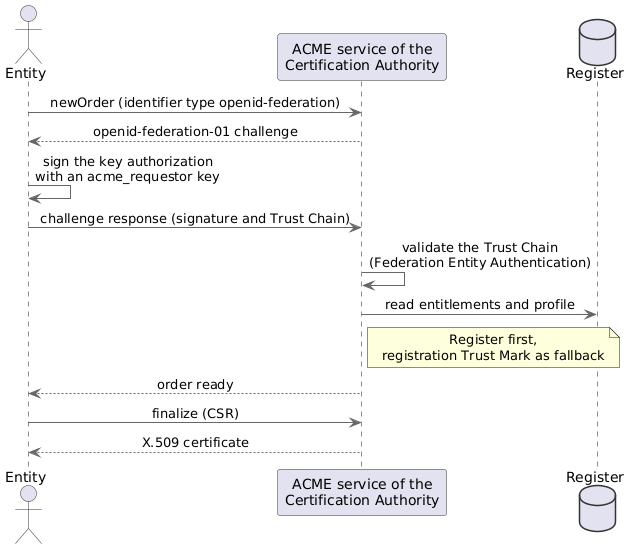

The diagram above was rendered by PlantUML. Its source (embedded in the PNG):
@startuml
skinparam backgroundColor transparent
skinparam shadowing false
skinparam defaultTextAlignment center
skinparam ArrowColor #666666
skinparam ParticipantBorderColor #333333
skinparam ActorBorderColor #333333
skinparam databaseBorderColor #333333

actor Entity as E
participant "ACME service of the\nCertification Authority" as CA
database Register as REG

E -> CA : newOrder (identifier type openid-federation)
CA --> E : openid-federation-01 challenge
E -> E : sign the key authorization\nwith an acme_requestor key
E -> CA : challenge response (signature and Trust Chain)
CA -> CA : validate the Trust Chain\n(Federation Entity Authentication)
CA -> REG : read entitlements and profile
note right of CA : Register first,\nregistration Trust Mark as fallback
CA --> E : order ready
E -> CA : finalize (CSR)
CA --> E : X.509 certificate
@enduml